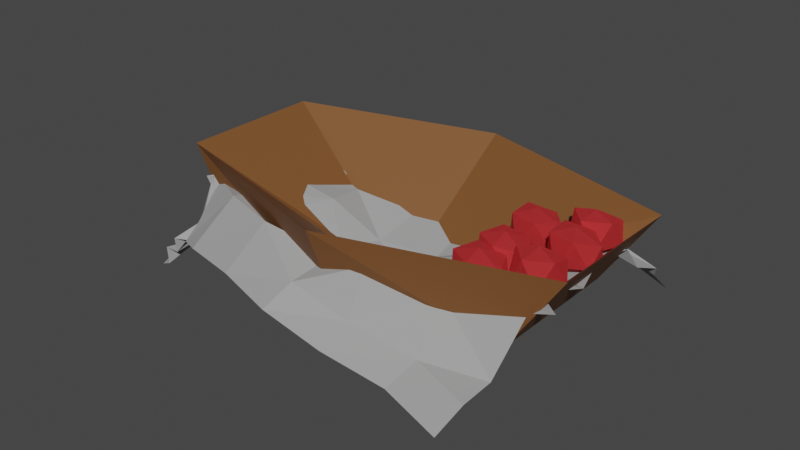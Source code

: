 # Source: Basket.blend  (saved by Blender 2.82.7; exported with 4.5.12 LTS)
import bpy
from mathutils import Matrix  # noqa: F401  (used for matrix-valued properties, if any)

bpy.ops.wm.read_factory_settings(use_empty=True)
scene = bpy.context.scene
scene.name = 'Scene'

# ---- collections
col_collection = bpy.data.collections.new('Collection'); scene.collection.children.link(col_collection)

# ---- materials (node trees are filled in below, after node groups)
mat_material = bpy.data.materials.new('Material')
mat_material.alpha_threshold = 0.0
mat_material.use_transparent_shadow = False
mat_material.line_color = (0.0, 0.0, 0.0, 1.0)
mat_material_001 = bpy.data.materials.new('Material.001')
mat_material_001.use_transparent_shadow = False
mat_material_002 = bpy.data.materials.new('Material.002')
mat_material_002.alpha_threshold = 0.0
mat_material_002.use_transparent_shadow = False
mat_material_002.line_color = (0.0, 0.0, 0.0, 1.0)

# ---- material node trees
mat_material.use_nodes = True; mat_material.node_tree.nodes.clear()
_N = mat_material.node_tree.nodes; _L = mat_material.node_tree.links
n0 = _N.new('ShaderNodeOutputMaterial'); n0.name = 'Material Output'; n0.location = (300, 300)
n1 = _N.new('ShaderNodeBsdfPrincipled'); n1.name = 'Principled BSDF'; n1.location = (10, 300)
n1.distribution = 'GGX'
n1.subsurface_method = 'BURLEY'
n1.inputs[0].default_value = (0.1975, 0.0763, 0.01945, 1.0)
n1.inputs[2].default_value = 0.6864
n1.inputs[3].default_value = 1.45
n1.inputs[27].default_value = (0.0, 0.0, 0.0, 1.0)
n1.inputs[28].default_value = 1.0
_L.new(n1.outputs[0], n0.inputs[0])
n0.is_active_output = True
mat_material_001.use_nodes = True; mat_material_001.node_tree.nodes.clear()
_N = mat_material_001.node_tree.nodes; _L = mat_material_001.node_tree.links
n0 = _N.new('ShaderNodeOutputMaterial'); n0.name = 'Material Output'; n0.location = (300, 300)
n1 = _N.new('ShaderNodeBsdfPrincipled'); n1.name = 'Principled BSDF'; n1.location = (10, 300)
n1.distribution = 'GGX'
n1.subsurface_method = 'BURLEY'
n1.inputs[0].default_value = (0.3565, 0.3565, 0.3565, 1.0)
n1.inputs[2].default_value = 1.0
n1.inputs[3].default_value = 1.45
n1.inputs[27].default_value = (0.0, 0.0, 0.0, 1.0)
n1.inputs[28].default_value = 1.0
_L.new(n1.outputs[0], n0.inputs[0])
n0.is_active_output = True
mat_material_002.use_nodes = True; mat_material_002.node_tree.nodes.clear()
_N = mat_material_002.node_tree.nodes; _L = mat_material_002.node_tree.links
n0 = _N.new('ShaderNodeOutputMaterial'); n0.name = 'Material Output'; n0.location = (300, 300)
n1 = _N.new('ShaderNodeBsdfPrincipled'); n1.name = 'Principled BSDF'; n1.location = (10, 300)
n1.distribution = 'GGX'
n1.subsurface_method = 'BURLEY'
n1.inputs[0].default_value = (0.8, 0.04489, 0.05082, 1.0)
n1.inputs[1].default_value = 0.7455
n1.inputs[2].default_value = 0.8591
n1.inputs[3].default_value = 1.45
n1.inputs[8].default_value = 1.0
n1.inputs[10].default_value = 0.03182
n1.inputs[13].default_value = 0.5818
n1.inputs[27].default_value = (0.0, 0.0, 0.0, 1.0)
n1.inputs[28].default_value = 1.0
_L.new(n1.outputs[0], n0.inputs[0])
n0.is_active_output = True

# ---- world
world_world = bpy.data.worlds.new('World'); scene.world = world_world
world_world.use_nodes = True; world_world.node_tree.nodes.clear()
_N = world_world.node_tree.nodes; _L = world_world.node_tree.links
n0 = _N.new('ShaderNodeOutputWorld'); n0.name = 'World Output'; n0.location = (300, 300)
n1 = _N.new('ShaderNodeBackground'); n1.name = 'Background'; n1.location = (10, 300)
n1.inputs[0].default_value = (0.05088, 0.05088, 0.05088, 1.0)
_L.new(n1.outputs[0], n0.inputs[0])
n0.is_active_output = True
world_world.color = (0.05088, 0.05088, 0.05088)
world_world.use_sun_shadow = False
world_world.sun_shadow_jitter_overblur = 0.0

# ---- meshes
me_cube = bpy.data.meshes.new('Cube')
me_cube.from_pydata([(2.871, 1.0, 1.0), (1.0, 0.8816, -1.0), (2.871, -1.0, 1.0), (1.0, -0.8974, -1.0), (-2.838, 1.0, 1.0), (-1.0, 0.8816, -1.0), (-2.838, -1.0, 1.0), (-1.0, -0.8974, -1.0), (0.0, 1.0, -1.0), (-0.001916, -1.878, 1.0), (0.0, -1.0, -1.0), (-0.001916, 1.782, 1.0), (1.84, 0.2563, -0.1162), (2.088, -0.07194, -0.1162), (0.1068, -0.05334, -0.588), (0.1068, 0.01351, -0.588), (0.26, -0.1557, -0.588), (-0.2583, 0.115, -0.588), (2.125, 1.0, -0.1147), (-2.127, -1.0, -0.1147), (2.125, -1.0, -0.1147), (-2.127, 1.0, -0.1147), (-0.0009582, 1.339, -0.2571), (-0.0009582, -1.394, -0.2571)], [], [(20, 2, 9, 23), (19, 6, 4, 21), (11, 4, 14, 17), (18, 0, 2, 20), (8, 1, 3, 10), (23, 9, 6, 19), (21, 4, 11, 22), (22, 11, 0, 18), (2, 0, 12, 13), (9, 2, 13, 16), (6, 9, 16, 15), (4, 6, 15, 14), (0, 11, 17, 12), (5, 8, 10, 7), (8, 22, 18, 1), (5, 21, 22, 8), (10, 23, 19, 7), (1, 18, 20, 3), (7, 19, 21, 5), (3, 20, 23, 10), (12, 15, 16, 13)])
_uv = me_cube.uv_layers.new(name='UVMap')
_uv.uv.foreach_set('vector', [0.5, 0.75, 0.625, 0.75, 0.625, 0.875, 0.5, 0.875, 0.5, 0.0, 0.625, 0.0, 0.625, 0.25, 0.5, 0.25, 0.625, 0.375, 0.625, 0.25, 0.625, 0.25, 0.625, 0.375, 0.5, 0.5, 0.625, 0.5, 0.625, 0.75, 0.5, 0.75, 0.25, 0.5, 0.375, 0.5, 0.375, 0.75, 0.25, 0.75, 0.5, 0.875, 0.625, 0.875, 0.625, 1.0, 0.5, 1.0, 0.5, 0.25, 0.625, 0.25, 0.625, 0.375, 0.5, 0.375, 0.5, 0.375, 0.625, 0.375, 0.625, 0.5, 0.5, 0.5, 0.625, 0.75, 0.625, 0.5, 0.625, 0.5, 0.625, 0.75, 0.625, 0.875, 0.625, 0.75, 0.625, 0.75, 0.625, 0.875, 0.625, 1.0, 0.625, 0.875, 0.625, 0.875, 0.625, 1.0, 0.625, 0.25, 0.625, 0.0, 0.625, 0.0, 0.625, 0.25, 0.625, 0.5, 0.625, 0.375, 0.625, 0.375, 0.625, 0.5, 0.125, 0.5, 0.25, 0.5, 0.25, 0.75, 0.125, 0.75, 0.375, 0.375, 0.5, 0.375, 0.5, 0.5, 0.375, 0.5, 0.375, 0.25, 0.5, 0.25, 0.5, 0.375, 0.375, 0.375, 0.375, 0.875, 0.5, 0.875, 0.5, 1.0, 0.375, 1.0, 0.375, 0.5, 0.5, 0.5, 0.5, 0.75, 0.375, 0.75, 0.375, 0.0, 0.5, 0.0, 0.5, 0.25, 0.375, 0.25, 0.375, 0.75, 0.5, 0.75, 0.5, 0.875, 0.375, 0.875, 0.625, 0.5, 0.625, 1.0, 0.625, 0.875, 0.625, 0.75])
me_cube.materials.append(mat_material)
me_cube.use_remesh_preserve_volume = False
me_cube.use_remesh_preserve_attributes = False
me_cube.use_mirror_vertex_groups = False
me_cube.update()
me_plane = bpy.data.meshes.new('Plane')
me_plane.from_pydata([(-1.0, -1.0, 0.0), (-1.0, 1.0, 0.0), (-1.0, 0.0, 0.0), (0.0, -1.0, 0.0), (0.0, 1.0, 0.0), (0.0, 0.0, 0.0), (-1.0, -0.2, 0.0), (-1.0, -0.4, 0.0), (-1.0, -0.6, 0.0), (-1.0, -0.8, 0.0), (0.2, -1.0, 0.0), (0.4, -1.0, 0.0), (-0.2, 1.0, 0.0), (-0.4, 1.0, 0.0), (-0.6, 1.0, 0.0), (-0.8, 1.0, 0.0), (-1.0, 0.8, 0.0), (-1.0, 0.6, 0.0), (-1.0, 0.4, 0.0), (-1.0, 0.2, 0.0), (-0.8, -1.0, 0.0), (-0.6, -1.0, 0.0), (-0.4, -1.0, 0.0), (-0.2, -1.0, 0.0), (0.4, 1.0, 0.0), (0.2, 1.0, 0.0), (0.0, 0.2, 0.0), (0.0, 0.4, 0.0), (0.0, 0.6, 0.0), (0.0, 0.8, 0.0), (0.0, -0.8, 0.0), (0.0, -0.6, 0.0), (0.0, -0.4, 0.0), (0.0, -0.2, 0.0), (-0.2, 0.0, 0.0), (-0.4, 0.0, 0.0), (-0.6, 0.0, 0.0), (-0.8, 0.0, 0.0), (0.4, 0.0, 0.0), (0.2, 0.0, 0.0), (0.2, -0.8, 0.0), (0.2, -0.6, 0.0), (0.2, -0.4, 0.0), (0.2, -0.2, 0.0), (0.4, -0.8, 0.0), (0.4, -0.6, 0.0), (0.4, -0.4, 0.0), (0.4, -0.2, 0.0), (-0.8, -0.8, 0.0), (-0.8, -0.6, 0.0), (-0.8, -0.4, 0.0), (-0.8, -0.2, 0.0), (-0.6, -0.8, 0.0), (-0.6, -0.6, 0.0), (-0.6, -0.4, 0.0), (-0.6, -0.2, 0.0), (-0.4, -0.8, 0.0), (-0.4, -0.6, 0.0), (-0.4, -0.4, 0.0), (-0.4, -0.2, 0.0), (-0.2, -0.8, 0.0), (-0.2, -0.6, 0.0), (-0.2, -0.4, 0.0), (-0.2, -0.2, 0.0), (-0.8, 0.2, 0.0), (-0.8, 0.4, 0.0), (-0.8, 0.6, 0.0), (-0.8, 0.8, 0.0), (-0.6, 0.2, 0.0), (-0.6, 0.4, 0.0), (-0.6, 0.6, 0.0), (-0.6, 0.8, 0.0), (-0.4, 0.2, 0.0), (-0.4, 0.4, 0.0), (-0.4, 0.6, 0.0), (-0.4, 0.8, 0.0), (-0.2, 0.2, 0.0), (-0.2, 0.4, 0.0), (-0.2, 0.6, 0.0), (-0.2, 0.8, 0.0), (0.2, 0.2, 0.0), (0.2, 0.4, 0.0), (0.2, 0.6, 0.0), (0.2, 0.8, 0.0), (0.4, 0.2, 0.0), (0.4, 0.4, 0.0), (0.4, 0.6, 0.0), (0.4, 0.8, 0.0), (0.0, 0.9, 0.0), (-1.0, 0.9, 0.0), (-0.8, 0.9, 0.0), (-0.6, 0.9, 0.0), (-0.4, 0.9, 0.0), (-0.2, 0.9, 0.0), (0.2, 0.9, 0.0), (0.4, 0.9, 0.0), (-0.9, 1.0, 0.0), (-0.9, 0.0, 0.0), (-0.9, -1.0, 0.0), (-0.9, -0.8, 0.0), (-0.9, -0.6, 0.0), (-0.9, -0.4, 0.0), (-0.9, -0.2, 0.0), (-0.9, 0.2, 0.0), (-0.9, 0.4, 0.0), (-0.9, 0.6, 0.0), (-0.9, 0.8, 0.0), (-0.9, 0.9, 0.0), (-1.0, 0.7, 0.0), (0.0, 0.7, 0.0), (-0.8, 0.7, 0.0), (-0.6, 0.7, 0.0), (-0.4, 0.7, 0.0), (-0.2, 0.7, 0.0), (0.2, 0.7, 0.0), (0.4, 0.7, 0.0), (-0.9, 0.7, 0.0), (-0.85, -1.0, 0.0), (-0.85, 1.0, 0.0), (-0.85, 0.0, 0.0), (-0.85, -0.8, 0.0), (-0.85, -0.6, 0.0), (-0.85, -0.4, 0.0), (-0.85, -0.2, 0.0), (-0.85, 0.2, 0.0), (-0.85, 0.4, 0.0), (-0.85, 0.6, 0.0), (-0.85, 0.8, 0.0), (-0.85, 0.9, 0.0), (-0.85, 0.7, 0.0), (-0.95, 1.0, 0.0), (-0.95, 0.0, 0.0), (-0.95, -0.8, 0.0), (-0.95, -0.6, 0.0), (-0.95, -0.4, 0.0), (-0.95, -0.2, 0.0), (-0.95, 0.2, 0.0), (-0.95, 0.4, 0.0), (-0.95, 0.6, 0.0), (-0.95, 0.8, 0.0), (-0.95, 0.9, 0.0), (-0.95, -1.0, 0.0), (-0.95, 0.7, 0.0), (-0.7, 1.0, 0.0), (-0.7, -1.0, 0.0), (-0.7, 0.0, 0.0), (-0.7, -0.8, 0.0), (-0.7, -0.6, 0.0), (-0.7, -0.4, 0.0), (-0.7, -0.2, 0.0), (-0.7, 0.2, 0.0), (-0.7, 0.4, 0.0), (-0.7, 0.6, 0.0), (-0.7, 0.8, 0.0), (-0.7, 0.9, 0.0), (-0.7, 0.7, 0.0), (-0.75, 1.0, 0.0), (-0.75, 0.0, 0.0), (-0.75, -0.8, 0.0), (-0.75, -0.6, 0.0), (-0.75, -0.4, 0.0), (-0.75, -0.2, 0.0), (-0.75, 0.2, 0.0), (-0.75, 0.4, 0.0), (-0.75, 0.6, 0.0), (-0.75, 0.8, 0.0), (-0.75, 0.9, 0.0), (-0.75, 0.7, 0.0), (-0.75, -1.0, 0.0)], [], [(93, 88, 4, 12), (63, 33, 5, 34), (33, 43, 39, 5), (43, 47, 38, 39), (3, 10, 40, 30), (30, 40, 41, 31), (31, 41, 42, 32), (32, 42, 43, 33), (10, 11, 44, 40), (40, 44, 45, 41), (41, 45, 46, 42), (42, 46, 47, 43), (123, 51, 37, 119), (149, 55, 36, 145), (55, 59, 35, 36), (59, 63, 34, 35), (117, 20, 48, 120), (120, 48, 49, 121), (121, 49, 50, 122), (122, 50, 51, 123), (144, 21, 52, 146), (146, 52, 53, 147), (147, 53, 54, 148), (148, 54, 55, 149), (21, 22, 56, 52), (52, 56, 57, 53), (53, 57, 58, 54), (54, 58, 59, 55), (22, 23, 60, 56), (56, 60, 61, 57), (57, 61, 62, 58), (58, 62, 63, 59), (23, 3, 30, 60), (60, 30, 31, 61), (61, 31, 32, 62), (62, 32, 33, 63), (128, 90, 15, 118), (154, 91, 14, 143), (91, 92, 13, 14), (92, 93, 12, 13), (119, 37, 64, 124), (124, 64, 65, 125), (125, 65, 66, 126), (129, 110, 67, 127), (145, 36, 68, 150), (150, 68, 69, 151), (151, 69, 70, 152), (155, 111, 71, 153), (36, 35, 72, 68), (68, 72, 73, 69), (69, 73, 74, 70), (111, 112, 75, 71), (35, 34, 76, 72), (72, 76, 77, 73), (73, 77, 78, 74), (112, 113, 79, 75), (34, 5, 26, 76), (76, 26, 27, 77), (77, 27, 28, 78), (113, 109, 29, 79), (88, 94, 25, 4), (94, 95, 24, 25), (5, 39, 80, 26), (26, 80, 81, 27), (27, 81, 82, 28), (109, 114, 83, 29), (39, 38, 84, 80), (80, 84, 85, 81), (81, 85, 86, 82), (114, 115, 87, 83), (83, 87, 95, 94), (29, 83, 94, 88), (75, 79, 93, 92), (71, 75, 92, 91), (153, 71, 91, 154), (127, 67, 90, 128), (79, 29, 88, 93), (139, 106, 107, 140), (142, 116, 106, 139), (137, 104, 105, 138), (136, 103, 104, 137), (131, 97, 103, 136), (140, 107, 96, 130), (134, 101, 102, 135), (133, 100, 101, 134), (132, 99, 100, 133), (141, 98, 99, 132), (135, 102, 97, 131), (138, 105, 116, 142), (82, 86, 115, 114), (28, 82, 114, 109), (78, 28, 109, 113), (74, 78, 113, 112), (70, 74, 112, 111), (152, 70, 111, 155), (126, 66, 110, 129), (105, 126, 129, 116), (106, 127, 128, 107), (116, 129, 127, 106), (104, 125, 126, 105), (103, 124, 125, 104), (97, 119, 124, 103), (107, 128, 118, 96), (101, 122, 123, 102), (100, 121, 122, 101), (99, 120, 121, 100), (98, 117, 120, 99), (102, 123, 119, 97), (17, 138, 142, 108), (6, 135, 131, 2), (0, 141, 132, 9), (9, 132, 133, 8), (8, 133, 134, 7), (7, 134, 135, 6), (89, 140, 130, 1), (2, 131, 136, 19), (19, 136, 137, 18), (18, 137, 138, 17), (108, 142, 139, 16), (16, 139, 140, 89), (164, 152, 155, 167), (165, 153, 154, 166), (167, 155, 153, 165), (163, 151, 152, 164), (162, 150, 151, 163), (157, 145, 150, 162), (166, 154, 143, 156), (160, 148, 149, 161), (159, 147, 148, 160), (158, 146, 147, 159), (168, 144, 146, 158), (161, 149, 145, 157), (51, 161, 157, 37), (20, 168, 158, 48), (48, 158, 159, 49), (49, 159, 160, 50), (50, 160, 161, 51), (90, 166, 156, 15), (37, 157, 162, 64), (64, 162, 163, 65), (65, 163, 164, 66), (110, 167, 165, 67), (67, 165, 166, 90), (66, 164, 167, 110)])
_uv = me_plane.uv_layers.new(name='UVMap')
_uv.uv.foreach_set('vector', [0.4, 0.95, 0.5, 0.95, 0.5, 1.0, 0.4, 1.0, 0.4, 0.4, 0.5, 0.4, 0.5, 0.5, 0.4, 0.5, 0.5, 0.4, 0.6, 0.4, 0.6, 0.5, 0.5, 0.5, 0.6, 0.4, 0.7, 0.4, 0.7, 0.5, 0.6, 0.5, 0.5, 0.0, 0.6, 0.0, 0.6, 0.1, 0.5, 0.1, 0.5, 0.1, 0.6, 0.1, 0.6, 0.2, 0.5, 0.2, 0.5, 0.2, 0.6, 0.2, 0.6, 0.3, 0.5, 0.3, 0.5, 0.3, 0.6, 0.3, 0.6, 0.4, 0.5, 0.4, 0.6, 0.0, 0.7, 0.0, 0.7, 0.1, 0.6, 0.1, 0.6, 0.1, 0.7, 0.1, 0.7, 0.2, 0.6, 0.2, 0.6, 0.2, 0.7, 0.2, 0.7, 0.3, 0.6, 0.3, 0.6, 0.3, 0.7, 0.3, 0.7, 0.4, 0.6, 0.4, 0.075, 0.4, 0.1, 0.4, 0.1, 0.5, 0.075, 0.5, 0.15, 0.4, 0.2, 0.4, 0.2, 0.5, 0.15, 0.5, 0.2, 0.4, 0.3, 0.4, 0.3, 0.5, 0.2, 0.5, 0.3, 0.4, 0.4, 0.4, 0.4, 0.5, 0.3, 0.5, 0.075, 0.0, 0.1, 0.0, 0.1, 0.1, 0.075, 0.1, 0.075, 0.1, 0.1, 0.1, 0.1, 0.2, 0.075, 0.2, 0.075, 0.2, 0.1, 0.2, 0.1, 0.3, 0.075, 0.3, 0.075, 0.3, 0.1, 0.3, 0.1, 0.4, 0.075, 0.4, 0.15, 0.0, 0.2, 0.0, 0.2, 0.1, 0.15, 0.1, 0.15, 0.1, 0.2, 0.1, 0.2, 0.2, 0.15, 0.2, 0.15, 0.2, 0.2, 0.2, 0.2, 0.3, 0.15, 0.3, 0.15, 0.3, 0.2, 0.3, 0.2, 0.4, 0.15, 0.4, 0.2, 0.0, 0.3, 0.0, 0.3, 0.1, 0.2, 0.1, 0.2, 0.1, 0.3, 0.1, 0.3, 0.2, 0.2, 0.2, 0.2, 0.2, 0.3, 0.2, 0.3, 0.3, 0.2, 0.3, 0.2, 0.3, 0.3, 0.3, 0.3, 0.4, 0.2, 0.4, 0.3, 0.0, 0.4, 0.0, 0.4, 0.1, 0.3, 0.1, 0.3, 0.1, 0.4, 0.1, 0.4, 0.2, 0.3, 0.2, 0.3, 0.2, 0.4, 0.2, 0.4, 0.3, 0.3, 0.3, 0.3, 0.3, 0.4, 0.3, 0.4, 0.4, 0.3, 0.4, 0.4, 0.0, 0.5, 0.0, 0.5, 0.1, 0.4, 0.1, 0.4, 0.1, 0.5, 0.1, 0.5, 0.2, 0.4, 0.2, 0.4, 0.2, 0.5, 0.2, 0.5, 0.3, 0.4, 0.3, 0.4, 0.3, 0.5, 0.3, 0.5, 0.4, 0.4, 0.4, 0.075, 0.95, 0.1, 0.95, 0.1, 1.0, 0.075, 1.0, 0.15, 0.95, 0.2, 0.95, 0.2, 1.0, 0.15, 1.0, 0.2, 0.95, 0.3, 0.95, 0.3, 1.0, 0.2, 1.0, 0.3, 0.95, 0.4, 0.95, 0.4, 1.0, 0.3, 1.0, 0.075, 0.5, 0.1, 0.5, 0.1, 0.6, 0.075, 0.6, 0.075, 0.6, 0.1, 0.6, 0.1, 0.7, 0.075, 0.7, 0.075, 0.7, 0.1, 0.7, 0.1, 0.8, 0.075, 0.8, 0.075, 0.85, 0.1, 0.85, 0.1, 0.9, 0.075, 0.9, 0.15, 0.5, 0.2, 0.5, 0.2, 0.6, 0.15, 0.6, 0.15, 0.6, 0.2, 0.6, 0.2, 0.7, 0.15, 0.7, 0.15, 0.7, 0.2, 0.7, 0.2, 0.8, 0.15, 0.8, 0.15, 0.85, 0.2, 0.85, 0.2, 0.9, 0.15, 0.9, 0.2, 0.5, 0.3, 0.5, 0.3, 0.6, 0.2, 0.6, 0.2, 0.6, 0.3, 0.6, 0.3, 0.7, 0.2, 0.7, 0.2, 0.7, 0.3, 0.7, 0.3, 0.8, 0.2, 0.8, 0.2, 0.85, 0.3, 0.85, 0.3, 0.9, 0.2, 0.9, 0.3, 0.5, 0.4, 0.5, 0.4, 0.6, 0.3, 0.6, 0.3, 0.6, 0.4, 0.6, 0.4, 0.7, 0.3, 0.7, 0.3, 0.7, 0.4, 0.7, 0.4, 0.8, 0.3, 0.8, 0.3, 0.85, 0.4, 0.85, 0.4, 0.9, 0.3, 0.9, 0.4, 0.5, 0.5, 0.5, 0.5, 0.6, 0.4, 0.6, 0.4, 0.6, 0.5, 0.6, 0.5, 0.7, 0.4, 0.7, 0.4, 0.7, 0.5, 0.7, 0.5, 0.8, 0.4, 0.8, 0.4, 0.85, 0.5, 0.85, 0.5, 0.9, 0.4, 0.9, 0.5, 0.95, 0.6, 0.95, 0.6, 1.0, 0.5, 1.0, 0.6, 0.95, 0.7, 0.95, 0.7, 1.0, 0.6, 1.0, 0.5, 0.5, 0.6, 0.5, 0.6, 0.6, 0.5, 0.6, 0.5, 0.6, 0.6, 0.6, 0.6, 0.7, 0.5, 0.7, 0.5, 0.7, 0.6, 0.7, 0.6, 0.8, 0.5, 0.8, 0.5, 0.85, 0.6, 0.85, 0.6, 0.9, 0.5, 0.9, 0.6, 0.5, 0.7, 0.5, 0.7, 0.6, 0.6, 0.6, 0.6, 0.6, 0.7, 0.6, 0.7, 0.7, 0.6, 0.7, 0.6, 0.7, 0.7, 0.7, 0.7, 0.8, 0.6, 0.8, 0.6, 0.85, 0.7, 0.85, 0.7, 0.9, 0.6, 0.9, 0.6, 0.9, 0.7, 0.9, 0.7, 0.95, 0.6, 0.95, 0.5, 0.9, 0.6, 0.9, 0.6, 0.95, 0.5, 0.95, 0.3, 0.9, 0.4, 0.9, 0.4, 0.95, 0.3, 0.95, 0.2, 0.9, 0.3, 0.9, 0.3, 0.95, 0.2, 0.95, 0.15, 0.9, 0.2, 0.9, 0.2, 0.95, 0.15, 0.95, 0.075, 0.9, 0.1, 0.9, 0.1, 0.95, 0.075, 0.95, 0.4, 0.9, 0.5, 0.9, 0.5, 0.95, 0.4, 0.95, 0.025, 0.9, 0.05, 0.9, 0.05, 0.95, 0.025, 0.95, 0.025, 0.85, 0.05, 0.85, 0.05, 0.9, 0.025, 0.9, 0.025, 0.7, 0.05, 0.7, 0.05, 0.8, 0.025, 0.8, 0.025, 0.6, 0.05, 0.6, 0.05, 0.7, 0.025, 0.7, 0.025, 0.5, 0.05, 0.5, 0.05, 0.6, 0.025, 0.6, 0.025, 0.95, 0.05, 0.95, 0.05, 1.0, 0.025, 1.0, 0.025, 0.3, 0.05, 0.3, 0.05, 0.4, 0.025, 0.4, 0.025, 0.2, 0.05, 0.2, 0.05, 0.3, 0.025, 0.3, 0.025, 0.1, 0.05, 0.1, 0.05, 0.2, 0.025, 0.2, 0.025, 0.0, 0.05, 0.0, 0.05, 0.1, 0.025, 0.1, 0.025, 0.4, 0.05, 0.4, 0.05, 0.5, 0.025, 0.5, 0.025, 0.8, 0.05, 0.8, 0.05, 0.85, 0.025, 0.85, 0.6, 0.8, 0.7, 0.8, 0.7, 0.85, 0.6, 0.85, 0.5, 0.8, 0.6, 0.8, 0.6, 0.85, 0.5, 0.85, 0.4, 0.8, 0.5, 0.8, 0.5, 0.85, 0.4, 0.85, 0.3, 0.8, 0.4, 0.8, 0.4, 0.85, 0.3, 0.85, 0.2, 0.8, 0.3, 0.8, 0.3, 0.85, 0.2, 0.85, 0.15, 0.8, 0.2, 0.8, 0.2, 0.85, 0.15, 0.85, 0.075, 0.8, 0.1, 0.8, 0.1, 0.85, 0.075, 0.85, 0.05, 0.8, 0.075, 0.8, 0.075, 0.85, 0.05, 0.85, 0.05, 0.9, 0.075, 0.9, 0.075, 0.95, 0.05, 0.95, 0.05, 0.85, 0.075, 0.85, 0.075, 0.9, 0.05, 0.9, 0.05, 0.7, 0.075, 0.7, 0.075, 0.8, 0.05, 0.8, 0.05, 0.6, 0.075, 0.6, 0.075, 0.7, 0.05, 0.7, 0.05, 0.5, 0.075, 0.5, 0.075, 0.6, 0.05, 0.6, 0.05, 0.95, 0.075, 0.95, 0.075, 1.0, 0.05, 1.0, 0.05, 0.3, 0.075, 0.3, 0.075, 0.4, 0.05, 0.4, 0.05, 0.2, 0.075, 0.2, 0.075, 0.3, 0.05, 0.3, 0.05, 0.1, 0.075, 0.1, 0.075, 0.2, 0.05, 0.2, 0.05, 0.0, 0.075, 0.0, 0.075, 0.1, 0.05, 0.1, 0.05, 0.4, 0.075, 0.4, 0.075, 0.5, 0.05, 0.5, 0.0, 0.8, 0.025, 0.8, 0.025, 0.85, 0.0, 0.85, 0.0, 0.4, 0.025, 0.4, 0.025, 0.5, 0.0, 0.5, 0.0, 0.0, 0.025, 0.0, 0.025, 0.1, 0.0, 0.1, 0.0, 0.1, 0.025, 0.1, 0.025, 0.2, 0.0, 0.2, 0.0, 0.2, 0.025, 0.2, 0.025, 0.3, 0.0, 0.3, 0.0, 0.3, 0.025, 0.3, 0.025, 0.4, 0.0, 0.4, 0.0, 0.95, 0.025, 0.95, 0.025, 1.0, 0.0, 1.0, 0.0, 0.5, 0.025, 0.5, 0.025, 0.6, 0.0, 0.6, 0.0, 0.6, 0.025, 0.6, 0.025, 0.7, 0.0, 0.7, 0.0, 0.7, 0.025, 0.7, 0.025, 0.8, 0.0, 0.8, 0.0, 0.85, 0.025, 0.85, 0.025, 0.9, 0.0, 0.9, 0.0, 0.9, 0.025, 0.9, 0.025, 0.95, 0.0, 0.95, 0.125, 0.8, 0.15, 0.8, 0.15, 0.85, 0.125, 0.85, 0.125, 0.9, 0.15, 0.9, 0.15, 0.95, 0.125, 0.95, 0.125, 0.85, 0.15, 0.85, 0.15, 0.9, 0.125, 0.9, 0.125, 0.7, 0.15, 0.7, 0.15, 0.8, 0.125, 0.8, 0.125, 0.6, 0.15, 0.6, 0.15, 0.7, 0.125, 0.7, 0.125, 0.5, 0.15, 0.5, 0.15, 0.6, 0.125, 0.6, 0.125, 0.95, 0.15, 0.95, 0.15, 1.0, 0.125, 1.0, 0.125, 0.3, 0.15, 0.3, 0.15, 0.4, 0.125, 0.4, 0.125, 0.2, 0.15, 0.2, 0.15, 0.3, 0.125, 0.3, 0.125, 0.1, 0.15, 0.1, 0.15, 0.2, 0.125, 0.2, 0.125, 0.0, 0.15, 0.0, 0.15, 0.1, 0.125, 0.1, 0.125, 0.4, 0.15, 0.4, 0.15, 0.5, 0.125, 0.5, 0.1, 0.4, 0.125, 0.4, 0.125, 0.5, 0.1, 0.5, 0.1, 0.0, 0.125, 0.0, 0.125, 0.1, 0.1, 0.1, 0.1, 0.1, 0.125, 0.1, 0.125, 0.2, 0.1, 0.2, 0.1, 0.2, 0.125, 0.2, 0.125, 0.3, 0.1, 0.3, 0.1, 0.3, 0.125, 0.3, 0.125, 0.4, 0.1, 0.4, 0.1, 0.95, 0.125, 0.95, 0.125, 1.0, 0.1, 1.0, 0.1, 0.5, 0.125, 0.5, 0.125, 0.6, 0.1, 0.6, 0.1, 0.6, 0.125, 0.6, 0.125, 0.7, 0.1, 0.7, 0.1, 0.7, 0.125, 0.7, 0.125, 0.8, 0.1, 0.8, 0.1, 0.85, 0.125, 0.85, 0.125, 0.9, 0.1, 0.9, 0.1, 0.9, 0.125, 0.9, 0.125, 0.95, 0.1, 0.95, 0.1, 0.8, 0.125, 0.8, 0.125, 0.85, 0.1, 0.85])
me_plane.materials.append(mat_material_001)
me_plane.use_remesh_fix_poles = True
me_plane.use_remesh_preserve_attributes = False
me_plane.use_mirror_vertex_groups = False
me_plane.update()
me_cube_003 = bpy.data.meshes.new('Cube.003')
me_cube_003.from_pydata([(0.2493, 0.05821, 2.927), (0.1443, -0.265, 3.137), (0.5242, -0.1415, 3.137), (0.5242, 0.2579, 3.137), (-0.09053, 0.05821, 3.137), (0.1443, 0.3814, 3.137), (0.03748, 0.2486, 3.477), (0.3543, 0.3814, 3.366), (0.5772, 0.05996, 3.366), (0.2493, 0.05821, 3.531), (0.3399, -0.2318, 3.477), (0.00562, -0.1119, 3.477)], [], [(0, 1, 4), (0, 2, 1), (2, 0, 3), (0, 5, 3), (0, 4, 5), (5, 4, 6), (3, 5, 7), (5, 6, 7), (3, 7, 8), (7, 6, 9), (8, 7, 9), (11, 10, 9), (10, 8, 9), (6, 11, 9), (4, 11, 6), (4, 1, 11), (1, 10, 11), (1, 2, 10), (2, 8, 10), (2, 3, 8)])
_uv = me_cube_003.uv_layers.new(name='UVMap')
_uv.uv.foreach_set('vector', [0.09091, 0.0, 0.0, 0.1575, 0.1818, 0.1575, 0.8182, 0.0, 0.7273, 0.1575, 0.9091, 0.1575, 0.7273, 0.1575, 0.6364, 0.0, 0.5455, 0.1575, 0.4545, 0.0, 0.3636, 0.1575, 0.5455, 0.1575, 0.2727, 0.0, 0.1818, 0.1575, 0.3636, 0.1575, 0.3636, 0.1575, 0.1818, 0.1575, 0.2727, 0.3149, 0.5455, 0.1575, 0.3636, 0.1575, 0.4545, 0.3149, 0.3636, 0.1575, 0.2727, 0.3149, 0.4545, 0.3149, 0.5455, 0.1575, 0.4545, 0.3149, 0.6364, 0.3149, 0.4545, 0.3149, 0.2727, 0.3149, 0.3636, 0.4724, 0.6364, 0.3149, 0.4545, 0.3149, 0.5455, 0.4724, 1.0, 0.3149, 0.8182, 0.3149, 0.9091, 0.4724, 0.8182, 0.3149, 0.6364, 0.3149, 0.7273, 0.4724, 0.2727, 0.3149, 0.09091, 0.3149, 0.1818, 0.4724, 0.1818, 0.1575, 0.09091, 0.3149, 0.2727, 0.3149, 0.1818, 0.1575, 0.0, 0.1575, 0.09091, 0.3149, 0.9091, 0.1575, 0.8182, 0.3149, 1.0, 0.3149, 0.9091, 0.1575, 0.7273, 0.1575, 0.8182, 0.3149, 0.7273, 0.1575, 0.6364, 0.3149, 0.8182, 0.3149, 0.7273, 0.1575, 0.5455, 0.1575, 0.6364, 0.3149])
me_cube_003.materials.append(mat_material_002)
me_cube_003.use_remesh_preserve_volume = False
me_cube_003.use_remesh_preserve_attributes = False
me_cube_003.use_mirror_vertex_groups = False
me_cube_003.update()
me_cube_004 = bpy.data.meshes.new('Cube.004')
me_cube_004.from_pydata([(0.2493, 0.05821, 2.927), (0.1443, -0.265, 3.137), (0.5242, -0.1415, 3.137), (0.5242, 0.2579, 3.137), (-0.09053, 0.05821, 3.137), (0.1443, 0.3814, 3.137), (0.03748, 0.2486, 3.477), (0.3543, 0.3814, 3.366), (0.5772, 0.05996, 3.366), (0.2493, 0.05821, 3.531), (0.3399, -0.2318, 3.477), (0.00562, -0.1119, 3.477)], [], [(0, 1, 4), (0, 2, 1), (2, 0, 3), (0, 5, 3), (0, 4, 5), (5, 4, 6), (3, 5, 7), (5, 6, 7), (3, 7, 8), (7, 6, 9), (8, 7, 9), (11, 10, 9), (10, 8, 9), (6, 11, 9), (4, 11, 6), (4, 1, 11), (1, 10, 11), (1, 2, 10), (2, 8, 10), (2, 3, 8)])
_uv = me_cube_004.uv_layers.new(name='UVMap')
_uv.uv.foreach_set('vector', [0.09091, 0.0, 0.0, 0.1575, 0.1818, 0.1575, 0.8182, 0.0, 0.7273, 0.1575, 0.9091, 0.1575, 0.7273, 0.1575, 0.6364, 0.0, 0.5455, 0.1575, 0.4545, 0.0, 0.3636, 0.1575, 0.5455, 0.1575, 0.2727, 0.0, 0.1818, 0.1575, 0.3636, 0.1575, 0.3636, 0.1575, 0.1818, 0.1575, 0.2727, 0.3149, 0.5455, 0.1575, 0.3636, 0.1575, 0.4545, 0.3149, 0.3636, 0.1575, 0.2727, 0.3149, 0.4545, 0.3149, 0.5455, 0.1575, 0.4545, 0.3149, 0.6364, 0.3149, 0.4545, 0.3149, 0.2727, 0.3149, 0.3636, 0.4724, 0.6364, 0.3149, 0.4545, 0.3149, 0.5455, 0.4724, 1.0, 0.3149, 0.8182, 0.3149, 0.9091, 0.4724, 0.8182, 0.3149, 0.6364, 0.3149, 0.7273, 0.4724, 0.2727, 0.3149, 0.09091, 0.3149, 0.1818, 0.4724, 0.1818, 0.1575, 0.09091, 0.3149, 0.2727, 0.3149, 0.1818, 0.1575, 0.0, 0.1575, 0.09091, 0.3149, 0.9091, 0.1575, 0.8182, 0.3149, 1.0, 0.3149, 0.9091, 0.1575, 0.7273, 0.1575, 0.8182, 0.3149, 0.7273, 0.1575, 0.6364, 0.3149, 0.8182, 0.3149, 0.7273, 0.1575, 0.5455, 0.1575, 0.6364, 0.3149])
me_cube_004.materials.append(mat_material_002)
me_cube_004.use_remesh_preserve_volume = False
me_cube_004.use_remesh_preserve_attributes = False
me_cube_004.use_mirror_vertex_groups = False
me_cube_004.update()
me_cube_005 = bpy.data.meshes.new('Cube.005')
me_cube_005.from_pydata([(0.2493, 0.05821, 2.927), (0.1443, -0.265, 3.137), (0.5242, -0.1415, 3.137), (0.5242, 0.2579, 3.137), (-0.09053, 0.05821, 3.137), (0.1443, 0.3814, 3.137), (0.03748, 0.2486, 3.477), (0.3543, 0.3814, 3.366), (0.5772, 0.05996, 3.366), (0.2493, 0.05821, 3.531), (0.3399, -0.2318, 3.477), (0.00562, -0.1119, 3.477)], [], [(0, 1, 4), (0, 2, 1), (2, 0, 3), (0, 5, 3), (0, 4, 5), (5, 4, 6), (3, 5, 7), (5, 6, 7), (3, 7, 8), (7, 6, 9), (8, 7, 9), (11, 10, 9), (10, 8, 9), (6, 11, 9), (4, 11, 6), (4, 1, 11), (1, 10, 11), (1, 2, 10), (2, 8, 10), (2, 3, 8)])
_uv = me_cube_005.uv_layers.new(name='UVMap')
_uv.uv.foreach_set('vector', [0.09091, 0.0, 0.0, 0.1575, 0.1818, 0.1575, 0.8182, 0.0, 0.7273, 0.1575, 0.9091, 0.1575, 0.7273, 0.1575, 0.6364, 0.0, 0.5455, 0.1575, 0.4545, 0.0, 0.3636, 0.1575, 0.5455, 0.1575, 0.2727, 0.0, 0.1818, 0.1575, 0.3636, 0.1575, 0.3636, 0.1575, 0.1818, 0.1575, 0.2727, 0.3149, 0.5455, 0.1575, 0.3636, 0.1575, 0.4545, 0.3149, 0.3636, 0.1575, 0.2727, 0.3149, 0.4545, 0.3149, 0.5455, 0.1575, 0.4545, 0.3149, 0.6364, 0.3149, 0.4545, 0.3149, 0.2727, 0.3149, 0.3636, 0.4724, 0.6364, 0.3149, 0.4545, 0.3149, 0.5455, 0.4724, 1.0, 0.3149, 0.8182, 0.3149, 0.9091, 0.4724, 0.8182, 0.3149, 0.6364, 0.3149, 0.7273, 0.4724, 0.2727, 0.3149, 0.09091, 0.3149, 0.1818, 0.4724, 0.1818, 0.1575, 0.09091, 0.3149, 0.2727, 0.3149, 0.1818, 0.1575, 0.0, 0.1575, 0.09091, 0.3149, 0.9091, 0.1575, 0.8182, 0.3149, 1.0, 0.3149, 0.9091, 0.1575, 0.7273, 0.1575, 0.8182, 0.3149, 0.7273, 0.1575, 0.6364, 0.3149, 0.8182, 0.3149, 0.7273, 0.1575, 0.5455, 0.1575, 0.6364, 0.3149])
me_cube_005.materials.append(mat_material_002)
me_cube_005.use_remesh_preserve_volume = False
me_cube_005.use_remesh_preserve_attributes = False
me_cube_005.use_mirror_vertex_groups = False
me_cube_005.update()
me_cube_006 = bpy.data.meshes.new('Cube.006')
me_cube_006.from_pydata([(0.2493, 0.05821, 2.927), (0.1443, -0.265, 3.137), (0.5242, -0.1415, 3.137), (0.5242, 0.2579, 3.137), (-0.09053, 0.05821, 3.137), (0.1443, 0.3814, 3.137), (0.03748, 0.2486, 3.477), (0.3543, 0.3814, 3.366), (0.5772, 0.05996, 3.366), (0.2493, 0.05821, 3.531), (0.3399, -0.2318, 3.477), (0.00562, -0.1119, 3.477)], [], [(0, 1, 4), (0, 2, 1), (2, 0, 3), (0, 5, 3), (0, 4, 5), (5, 4, 6), (3, 5, 7), (5, 6, 7), (3, 7, 8), (7, 6, 9), (8, 7, 9), (11, 10, 9), (10, 8, 9), (6, 11, 9), (4, 11, 6), (4, 1, 11), (1, 10, 11), (1, 2, 10), (2, 8, 10), (2, 3, 8)])
_uv = me_cube_006.uv_layers.new(name='UVMap')
_uv.uv.foreach_set('vector', [0.09091, 0.0, 0.0, 0.1575, 0.1818, 0.1575, 0.8182, 0.0, 0.7273, 0.1575, 0.9091, 0.1575, 0.7273, 0.1575, 0.6364, 0.0, 0.5455, 0.1575, 0.4545, 0.0, 0.3636, 0.1575, 0.5455, 0.1575, 0.2727, 0.0, 0.1818, 0.1575, 0.3636, 0.1575, 0.3636, 0.1575, 0.1818, 0.1575, 0.2727, 0.3149, 0.5455, 0.1575, 0.3636, 0.1575, 0.4545, 0.3149, 0.3636, 0.1575, 0.2727, 0.3149, 0.4545, 0.3149, 0.5455, 0.1575, 0.4545, 0.3149, 0.6364, 0.3149, 0.4545, 0.3149, 0.2727, 0.3149, 0.3636, 0.4724, 0.6364, 0.3149, 0.4545, 0.3149, 0.5455, 0.4724, 1.0, 0.3149, 0.8182, 0.3149, 0.9091, 0.4724, 0.8182, 0.3149, 0.6364, 0.3149, 0.7273, 0.4724, 0.2727, 0.3149, 0.09091, 0.3149, 0.1818, 0.4724, 0.1818, 0.1575, 0.09091, 0.3149, 0.2727, 0.3149, 0.1818, 0.1575, 0.0, 0.1575, 0.09091, 0.3149, 0.9091, 0.1575, 0.8182, 0.3149, 1.0, 0.3149, 0.9091, 0.1575, 0.7273, 0.1575, 0.8182, 0.3149, 0.7273, 0.1575, 0.6364, 0.3149, 0.8182, 0.3149, 0.7273, 0.1575, 0.5455, 0.1575, 0.6364, 0.3149])
me_cube_006.materials.append(mat_material_002)
me_cube_006.use_remesh_preserve_volume = False
me_cube_006.use_remesh_preserve_attributes = False
me_cube_006.use_mirror_vertex_groups = False
me_cube_006.update()
me_cube_007 = bpy.data.meshes.new('Cube.007')
me_cube_007.from_pydata([(0.2493, 0.05821, 2.927), (0.1443, -0.265, 3.137), (0.5242, -0.1415, 3.137), (0.5242, 0.2579, 3.137), (-0.09053, 0.05821, 3.137), (0.1443, 0.3814, 3.137), (0.03748, 0.2486, 3.477), (0.3543, 0.3814, 3.366), (0.5772, 0.05996, 3.366), (0.2493, 0.05821, 3.531), (0.3399, -0.2318, 3.477), (0.00562, -0.1119, 3.477)], [], [(0, 1, 4), (0, 2, 1), (2, 0, 3), (0, 5, 3), (0, 4, 5), (5, 4, 6), (3, 5, 7), (5, 6, 7), (3, 7, 8), (7, 6, 9), (8, 7, 9), (11, 10, 9), (10, 8, 9), (6, 11, 9), (4, 11, 6), (4, 1, 11), (1, 10, 11), (1, 2, 10), (2, 8, 10), (2, 3, 8)])
_uv = me_cube_007.uv_layers.new(name='UVMap')
_uv.uv.foreach_set('vector', [0.09091, 0.0, 0.0, 0.1575, 0.1818, 0.1575, 0.8182, 0.0, 0.7273, 0.1575, 0.9091, 0.1575, 0.7273, 0.1575, 0.6364, 0.0, 0.5455, 0.1575, 0.4545, 0.0, 0.3636, 0.1575, 0.5455, 0.1575, 0.2727, 0.0, 0.1818, 0.1575, 0.3636, 0.1575, 0.3636, 0.1575, 0.1818, 0.1575, 0.2727, 0.3149, 0.5455, 0.1575, 0.3636, 0.1575, 0.4545, 0.3149, 0.3636, 0.1575, 0.2727, 0.3149, 0.4545, 0.3149, 0.5455, 0.1575, 0.4545, 0.3149, 0.6364, 0.3149, 0.4545, 0.3149, 0.2727, 0.3149, 0.3636, 0.4724, 0.6364, 0.3149, 0.4545, 0.3149, 0.5455, 0.4724, 1.0, 0.3149, 0.8182, 0.3149, 0.9091, 0.4724, 0.8182, 0.3149, 0.6364, 0.3149, 0.7273, 0.4724, 0.2727, 0.3149, 0.09091, 0.3149, 0.1818, 0.4724, 0.1818, 0.1575, 0.09091, 0.3149, 0.2727, 0.3149, 0.1818, 0.1575, 0.0, 0.1575, 0.09091, 0.3149, 0.9091, 0.1575, 0.8182, 0.3149, 1.0, 0.3149, 0.9091, 0.1575, 0.7273, 0.1575, 0.8182, 0.3149, 0.7273, 0.1575, 0.6364, 0.3149, 0.8182, 0.3149, 0.7273, 0.1575, 0.5455, 0.1575, 0.6364, 0.3149])
me_cube_007.materials.append(mat_material_002)
me_cube_007.use_remesh_preserve_volume = False
me_cube_007.use_remesh_preserve_attributes = False
me_cube_007.use_mirror_vertex_groups = False
me_cube_007.update()
me_cube_008 = bpy.data.meshes.new('Cube.008')
me_cube_008.from_pydata([(0.2493, 0.05821, 2.927), (0.1443, -0.265, 3.137), (0.5242, -0.1415, 3.137), (0.5242, 0.2579, 3.137), (-0.09053, 0.05821, 3.137), (0.1443, 0.3814, 3.137), (0.03748, 0.2486, 3.477), (0.3543, 0.3814, 3.366), (0.5772, 0.05996, 3.366), (0.2493, 0.05821, 3.531), (0.3399, -0.2318, 3.477), (0.00562, -0.1119, 3.477)], [], [(0, 1, 4), (0, 2, 1), (2, 0, 3), (0, 5, 3), (0, 4, 5), (5, 4, 6), (3, 5, 7), (5, 6, 7), (3, 7, 8), (7, 6, 9), (8, 7, 9), (11, 10, 9), (10, 8, 9), (6, 11, 9), (4, 11, 6), (4, 1, 11), (1, 10, 11), (1, 2, 10), (2, 8, 10), (2, 3, 8)])
_uv = me_cube_008.uv_layers.new(name='UVMap')
_uv.uv.foreach_set('vector', [0.09091, 0.0, 0.0, 0.1575, 0.1818, 0.1575, 0.8182, 0.0, 0.7273, 0.1575, 0.9091, 0.1575, 0.7273, 0.1575, 0.6364, 0.0, 0.5455, 0.1575, 0.4545, 0.0, 0.3636, 0.1575, 0.5455, 0.1575, 0.2727, 0.0, 0.1818, 0.1575, 0.3636, 0.1575, 0.3636, 0.1575, 0.1818, 0.1575, 0.2727, 0.3149, 0.5455, 0.1575, 0.3636, 0.1575, 0.4545, 0.3149, 0.3636, 0.1575, 0.2727, 0.3149, 0.4545, 0.3149, 0.5455, 0.1575, 0.4545, 0.3149, 0.6364, 0.3149, 0.4545, 0.3149, 0.2727, 0.3149, 0.3636, 0.4724, 0.6364, 0.3149, 0.4545, 0.3149, 0.5455, 0.4724, 1.0, 0.3149, 0.8182, 0.3149, 0.9091, 0.4724, 0.8182, 0.3149, 0.6364, 0.3149, 0.7273, 0.4724, 0.2727, 0.3149, 0.09091, 0.3149, 0.1818, 0.4724, 0.1818, 0.1575, 0.09091, 0.3149, 0.2727, 0.3149, 0.1818, 0.1575, 0.0, 0.1575, 0.09091, 0.3149, 0.9091, 0.1575, 0.8182, 0.3149, 1.0, 0.3149, 0.9091, 0.1575, 0.7273, 0.1575, 0.8182, 0.3149, 0.7273, 0.1575, 0.6364, 0.3149, 0.8182, 0.3149, 0.7273, 0.1575, 0.5455, 0.1575, 0.6364, 0.3149])
me_cube_008.materials.append(mat_material_002)
me_cube_008.use_remesh_preserve_volume = False
me_cube_008.use_remesh_preserve_attributes = False
me_cube_008.use_mirror_vertex_groups = False
me_cube_008.update()
me_cube_001 = bpy.data.meshes.new('Cube.001')
me_cube_001.from_pydata([(0.2493, 0.05821, 2.927), (0.1443, -0.265, 3.137), (0.5242, -0.1415, 3.137), (0.5242, 0.2579, 3.137), (-0.09053, 0.05821, 3.137), (0.1443, 0.3814, 3.137), (0.03748, 0.2486, 3.477), (0.3543, 0.3814, 3.366), (0.5772, 0.05996, 3.366), (0.2493, 0.05821, 3.531), (0.3399, -0.2318, 3.477), (0.00562, -0.1119, 3.477)], [], [(0, 1, 4), (0, 2, 1), (2, 0, 3), (0, 5, 3), (0, 4, 5), (5, 4, 6), (3, 5, 7), (5, 6, 7), (3, 7, 8), (7, 6, 9), (8, 7, 9), (11, 10, 9), (10, 8, 9), (6, 11, 9), (4, 11, 6), (4, 1, 11), (1, 10, 11), (1, 2, 10), (2, 8, 10), (2, 3, 8)])
_uv = me_cube_001.uv_layers.new(name='UVMap')
_uv.uv.foreach_set('vector', [0.09091, 0.0, 0.0, 0.1575, 0.1818, 0.1575, 0.8182, 0.0, 0.7273, 0.1575, 0.9091, 0.1575, 0.7273, 0.1575, 0.6364, 0.0, 0.5455, 0.1575, 0.4545, 0.0, 0.3636, 0.1575, 0.5455, 0.1575, 0.2727, 0.0, 0.1818, 0.1575, 0.3636, 0.1575, 0.3636, 0.1575, 0.1818, 0.1575, 0.2727, 0.3149, 0.5455, 0.1575, 0.3636, 0.1575, 0.4545, 0.3149, 0.3636, 0.1575, 0.2727, 0.3149, 0.4545, 0.3149, 0.5455, 0.1575, 0.4545, 0.3149, 0.6364, 0.3149, 0.4545, 0.3149, 0.2727, 0.3149, 0.3636, 0.4724, 0.6364, 0.3149, 0.4545, 0.3149, 0.5455, 0.4724, 1.0, 0.3149, 0.8182, 0.3149, 0.9091, 0.4724, 0.8182, 0.3149, 0.6364, 0.3149, 0.7273, 0.4724, 0.2727, 0.3149, 0.09091, 0.3149, 0.1818, 0.4724, 0.1818, 0.1575, 0.09091, 0.3149, 0.2727, 0.3149, 0.1818, 0.1575, 0.0, 0.1575, 0.09091, 0.3149, 0.9091, 0.1575, 0.8182, 0.3149, 1.0, 0.3149, 0.9091, 0.1575, 0.7273, 0.1575, 0.8182, 0.3149, 0.7273, 0.1575, 0.6364, 0.3149, 0.8182, 0.3149, 0.7273, 0.1575, 0.5455, 0.1575, 0.6364, 0.3149])
me_cube_001.materials.append(mat_material_002)
me_cube_001.use_remesh_preserve_volume = False
me_cube_001.use_remesh_preserve_attributes = False
me_cube_001.use_mirror_vertex_groups = False
me_cube_001.update()
me_cube_002 = bpy.data.meshes.new('Cube.002')
me_cube_002.from_pydata([(0.2493, 0.05821, 2.927), (0.1443, -0.265, 3.137), (0.5242, -0.1415, 3.137), (0.5242, 0.2579, 3.137), (-0.09053, 0.05821, 3.137), (0.1443, 0.3814, 3.137), (0.03748, 0.2486, 3.477), (0.3543, 0.3814, 3.366), (0.5772, 0.05996, 3.366), (0.2493, 0.05821, 3.531), (0.3399, -0.2318, 3.477), (0.00562, -0.1119, 3.477)], [], [(0, 1, 4), (0, 2, 1), (2, 0, 3), (0, 5, 3), (0, 4, 5), (5, 4, 6), (3, 5, 7), (5, 6, 7), (3, 7, 8), (7, 6, 9), (8, 7, 9), (11, 10, 9), (10, 8, 9), (6, 11, 9), (4, 11, 6), (4, 1, 11), (1, 10, 11), (1, 2, 10), (2, 8, 10), (2, 3, 8)])
_uv = me_cube_002.uv_layers.new(name='UVMap')
_uv.uv.foreach_set('vector', [0.09091, 0.0, 0.0, 0.1575, 0.1818, 0.1575, 0.8182, 0.0, 0.7273, 0.1575, 0.9091, 0.1575, 0.7273, 0.1575, 0.6364, 0.0, 0.5455, 0.1575, 0.4545, 0.0, 0.3636, 0.1575, 0.5455, 0.1575, 0.2727, 0.0, 0.1818, 0.1575, 0.3636, 0.1575, 0.3636, 0.1575, 0.1818, 0.1575, 0.2727, 0.3149, 0.5455, 0.1575, 0.3636, 0.1575, 0.4545, 0.3149, 0.3636, 0.1575, 0.2727, 0.3149, 0.4545, 0.3149, 0.5455, 0.1575, 0.4545, 0.3149, 0.6364, 0.3149, 0.4545, 0.3149, 0.2727, 0.3149, 0.3636, 0.4724, 0.6364, 0.3149, 0.4545, 0.3149, 0.5455, 0.4724, 1.0, 0.3149, 0.8182, 0.3149, 0.9091, 0.4724, 0.8182, 0.3149, 0.6364, 0.3149, 0.7273, 0.4724, 0.2727, 0.3149, 0.09091, 0.3149, 0.1818, 0.4724, 0.1818, 0.1575, 0.09091, 0.3149, 0.2727, 0.3149, 0.1818, 0.1575, 0.0, 0.1575, 0.09091, 0.3149, 0.9091, 0.1575, 0.8182, 0.3149, 1.0, 0.3149, 0.9091, 0.1575, 0.7273, 0.1575, 0.8182, 0.3149, 0.7273, 0.1575, 0.6364, 0.3149, 0.8182, 0.3149, 0.7273, 0.1575, 0.5455, 0.1575, 0.6364, 0.3149])
me_cube_002.materials.append(mat_material_002)
me_cube_002.use_remesh_preserve_volume = False
me_cube_002.use_remesh_preserve_attributes = False
me_cube_002.use_mirror_vertex_groups = False
me_cube_002.update()

# ---- objects
ob_cube = bpy.data.objects.new('Cube', me_cube)
ob_plane = bpy.data.objects.new('Plane', me_plane)
ob_aple = bpy.data.objects.new('aple', me_cube_003)
ob_aple_001 = bpy.data.objects.new('aple.001', me_cube_004)
ob_aple_002 = bpy.data.objects.new('aple.002', me_cube_005)
ob_aple_003 = bpy.data.objects.new('aple.003', me_cube_006)
ob_aple_004 = bpy.data.objects.new('aple.004', me_cube_007)
ob_aple_005 = bpy.data.objects.new('aple.005', me_cube_008)
ob_aple_006 = bpy.data.objects.new('aple.006', me_cube_001)
ob_aple_007 = bpy.data.objects.new('aple.007', me_cube_002)

# ---- transforms, parenting, visibility, modifiers, constraints
ob_cube.location = (0.0, 0.0, 0.0)
ob_cube.lock_rotations_4d = False
ob_cube.empty_display_type = 'ARROWS'
ob_cube.lineart.crease_threshold = 0.0
_m = ob_cube.modifiers.new('Collision', 'COLLISION')
ob_plane.location = (1.039, -0.2225, 1.064)
ob_plane.rotation_euler = (0.0, -0.0, -0.1676)
ob_plane.scale = (4.381, 2.345, 2.337)
ob_plane.lineart.crease_threshold = 0.0
_m = ob_plane.modifiers.new('Cloth', 'CLOTH')
ob_aple.location = (2.051, 0.0, -2.512)
ob_aple.rotation_euler = (0.0, -0.0, 0.1463)
ob_aple.lock_rotations_4d = False
ob_aple.empty_display_type = 'ARROWS'
ob_aple.lineart.crease_threshold = 0.0
_m = ob_aple.modifiers.new('Collision', 'COLLISION')
ob_aple_001.location = (2.102, -0.759, -2.531)
ob_aple_001.rotation_euler = (0.0, -0.0, 0.8397)
ob_aple_001.lock_rotations_4d = False
ob_aple_001.empty_display_type = 'ARROWS'
ob_aple_001.lineart.crease_threshold = 0.0
_m = ob_aple_001.modifiers.new('Collision', 'COLLISION')
ob_aple_002.location = (2.102, 0.437, -2.531)
ob_aple_002.rotation_euler = (0.0, -0.0, 0.8397)
ob_aple_002.lock_rotations_4d = False
ob_aple_002.empty_display_type = 'ARROWS'
ob_aple_002.lineart.crease_threshold = 0.0
_m = ob_aple_002.modifiers.new('Collision', 'COLLISION')
ob_aple_003.location = (1.402, -0.3751, -2.599)
ob_aple_003.rotation_euler = (0.0, -0.0, -0.1824)
ob_aple_003.lock_rotations_4d = False
ob_aple_003.empty_display_type = 'ARROWS'
ob_aple_003.lineart.crease_threshold = 0.0
_m = ob_aple_003.modifiers.new('Collision', 'COLLISION')
ob_aple_004.location = (1.402, 0.2193, -2.567)
ob_aple_004.rotation_euler = (0.0, -0.0, 0.1463)
ob_aple_004.lock_rotations_4d = False
ob_aple_004.empty_display_type = 'ARROWS'
ob_aple_004.lineart.crease_threshold = 0.0
_m = ob_aple_004.modifiers.new('Collision', 'COLLISION')
ob_aple_005.location = (1.402, -0.8734, -2.599)
ob_aple_005.rotation_euler = (0.0, -0.0, -0.1824)
ob_aple_005.lock_rotations_4d = False
ob_aple_005.empty_display_type = 'ARROWS'
ob_aple_005.lineart.crease_threshold = 0.0
_m = ob_aple_005.modifiers.new('Collision', 'COLLISION')
ob_aple_006.location = (1.715, 0.03211, -3.191)
ob_aple_006.rotation_euler = (0.0, -0.0, 0.8397)
ob_aple_006.lock_rotations_4d = False
ob_aple_006.empty_display_type = 'ARROWS'
ob_aple_006.lineart.crease_threshold = 0.0
_m = ob_aple_006.modifiers.new('Collision', 'COLLISION')
ob_aple_007.location = (1.709, -0.4401, -2.938)
ob_aple_007.rotation_euler = (0.0, -0.0, 0.1463)
ob_aple_007.lock_rotations_4d = False
ob_aple_007.empty_display_type = 'ARROWS'
ob_aple_007.lineart.crease_threshold = 0.0
_m = ob_aple_007.modifiers.new('Collision', 'COLLISION')

# ---- collection membership
col_collection.objects.link(ob_cube)
col_collection.objects.link(ob_plane)
col_collection.objects.link(ob_aple)
col_collection.objects.link(ob_aple_001)
col_collection.objects.link(ob_aple_002)
col_collection.objects.link(ob_aple_003)
col_collection.objects.link(ob_aple_004)
col_collection.objects.link(ob_aple_005)
col_collection.objects.link(ob_aple_006)
col_collection.objects.link(ob_aple_007)

# ---- scene / render settings (as saved in the file)
scene.frame_start = 1; scene.frame_end = 250; scene.frame_set(39)
scene.render.engine = 'BLENDER_EEVEE_NEXT'
scene.cycles.use_denoising = False
scene.cycles.samples = 128
scene.cycles.sampling_pattern = 'TABULATED_SOBOL'
scene.cycles.use_adaptive_sampling = False
scene.cycles.use_light_tree = False
scene.view_settings.view_transform = 'Filmic'
bpy.context.view_layer.update()

# ---- added for rendering (the .blend has no active camera and no usable light): camera, sun
cam_auto = bpy.data.cameras.new('AutoCamera')
cam_auto.lens = 50.0
cam_auto.sensor_width = 36.0
cam_auto.clip_end = 1000.0
ob_auto_camera = bpy.data.objects.new('AutoCamera', cam_auto)
scene.collection.objects.link(ob_auto_camera)
ob_auto_camera.location = (7.84177, -9.63965, 6.68889)
ob_auto_camera.rotation_euler = (1.09748, -7.21219e-08, 0.694738)
scene.camera = ob_auto_camera
light_auto_sun = bpy.data.lights.new('AutoSun', 'SUN')
light_auto_sun.energy = 3.0
light_auto_sun.angle = 0.0523599
ob_auto_sun = bpy.data.objects.new('AutoSun', light_auto_sun)
scene.collection.objects.link(ob_auto_sun)
ob_auto_sun.rotation_euler = (0.872665, 0.174533, 0.523599)
bpy.context.view_layer.update()
